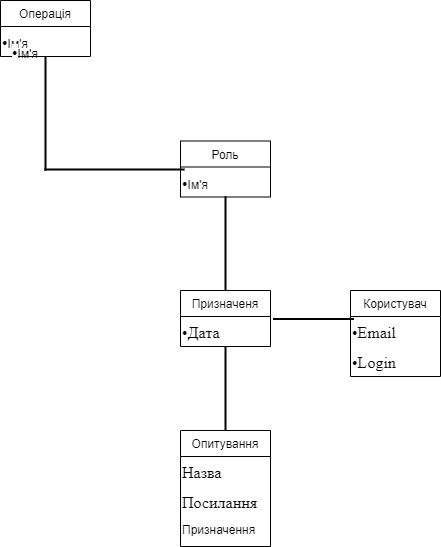

The diagram above was exported from draw.io. Its source (the exported page's mxGraphModel, read from the mxfile embedded in the PNG):
<mxGraphModel dx="583" dy="488" grid="1" gridSize="10" guides="1" tooltips="1" connect="1" arrows="1" fold="1" page="1" pageScale="1" pageWidth="827" pageHeight="1169" math="0" shadow="0">
  <root>
    <mxCell id="0" />
    <mxCell id="1" parent="0" />
    <mxCell id="qYiB12oZu3CoAMvyFZjC-1" value="Операція" style="swimlane;fontStyle=0;childLayout=stackLayout;horizontal=1;startSize=26;fillColor=none;horizontalStack=0;resizeParent=1;resizeParentMax=0;resizeLast=0;collapsible=1;marginBottom=0;" vertex="1" parent="1">
      <mxGeometry x="20" y="20" width="90" height="56" as="geometry" />
    </mxCell>
    <mxCell id="qYiB12oZu3CoAMvyFZjC-70" value="&lt;span style=&quot;font-family: &amp;#34;times new roman&amp;#34; ; font-size: medium ; white-space: normal ; background-color: rgb(255 , 255 , 255)&quot;&gt;•&lt;/span&gt;Ім'я" style="text;html=1;" vertex="1" parent="qYiB12oZu3CoAMvyFZjC-1">
      <mxGeometry y="26" width="90" height="30" as="geometry" />
    </mxCell>
    <mxCell id="qYiB12oZu3CoAMvyFZjC-71" value="" style="line;strokeWidth=2;direction=south;html=1;" vertex="1" parent="1">
      <mxGeometry x="60" y="76" width="10" height="114" as="geometry" />
    </mxCell>
    <mxCell id="qYiB12oZu3CoAMvyFZjC-75" value="Роль" style="swimlane;fontStyle=0;childLayout=stackLayout;horizontal=1;startSize=26;fillColor=none;horizontalStack=0;resizeParent=1;resizeParentMax=0;resizeLast=0;collapsible=1;marginBottom=0;" vertex="1" parent="1">
      <mxGeometry x="200" y="160.5" width="90" height="56" as="geometry" />
    </mxCell>
    <mxCell id="qYiB12oZu3CoAMvyFZjC-76" value="&lt;span style=&quot;font-family: &amp;#34;times new roman&amp;#34; ; font-size: medium ; white-space: normal ; background-color: rgb(255 , 255 , 255)&quot;&gt;•&lt;/span&gt;Ім'я" style="text;html=1;" vertex="1" parent="qYiB12oZu3CoAMvyFZjC-75">
      <mxGeometry y="26" width="90" height="30" as="geometry" />
    </mxCell>
    <mxCell id="qYiB12oZu3CoAMvyFZjC-77" value="" style="line;strokeWidth=2;direction=south;html=1;rotation=90;" vertex="1" parent="1">
      <mxGeometry x="129" y="119" width="10" height="140" as="geometry" />
    </mxCell>
    <mxCell id="qYiB12oZu3CoAMvyFZjC-80" value="&lt;span style=&quot;font-family: &amp;#34;times new roman&amp;#34; ; font-size: medium ; white-space: normal ; background-color: rgb(255 , 255 , 255)&quot;&gt;•&lt;/span&gt;Ім'я" style="text;html=1;" vertex="1" parent="1">
      <mxGeometry x="30" y="56" width="90" height="30" as="geometry" />
    </mxCell>
    <mxCell id="qYiB12oZu3CoAMvyFZjC-81" value="Призначеня" style="swimlane;fontStyle=0;childLayout=stackLayout;horizontal=1;startSize=26;fillColor=none;horizontalStack=0;resizeParent=1;resizeParentMax=0;resizeLast=0;collapsible=1;marginBottom=0;" vertex="1" parent="1">
      <mxGeometry x="200" y="310" width="90" height="56" as="geometry" />
    </mxCell>
    <mxCell id="qYiB12oZu3CoAMvyFZjC-82" value="&lt;span style=&quot;font-family: &amp;#34;times new roman&amp;#34; ; font-size: medium ; white-space: normal ; background-color: rgb(255 , 255 , 255)&quot;&gt;•Дата&lt;/span&gt;" style="text;html=1;" vertex="1" parent="qYiB12oZu3CoAMvyFZjC-81">
      <mxGeometry y="26" width="90" height="30" as="geometry" />
    </mxCell>
    <mxCell id="qYiB12oZu3CoAMvyFZjC-83" value="" style="line;strokeWidth=2;direction=south;html=1;" vertex="1" parent="1">
      <mxGeometry x="240" y="216" width="10" height="94" as="geometry" />
    </mxCell>
    <mxCell id="qYiB12oZu3CoAMvyFZjC-87" value="Користувач" style="swimlane;fontStyle=0;childLayout=stackLayout;horizontal=1;startSize=26;fillColor=none;horizontalStack=0;resizeParent=1;resizeParentMax=0;resizeLast=0;collapsible=1;marginBottom=0;" vertex="1" parent="1">
      <mxGeometry x="370" y="310" width="90" height="86" as="geometry" />
    </mxCell>
    <mxCell id="qYiB12oZu3CoAMvyFZjC-88" value="&lt;span style=&quot;font-family: &amp;#34;times new roman&amp;#34; ; font-size: medium ; white-space: normal ; background-color: rgb(255 , 255 , 255)&quot;&gt;•Email&lt;/span&gt;" style="text;html=1;" vertex="1" parent="qYiB12oZu3CoAMvyFZjC-87">
      <mxGeometry y="26" width="90" height="30" as="geometry" />
    </mxCell>
    <mxCell id="qYiB12oZu3CoAMvyFZjC-89" value="&lt;span style=&quot;font-family: &amp;#34;times new roman&amp;#34; ; font-size: medium ; white-space: normal ; background-color: rgb(255 , 255 , 255)&quot;&gt;•Login&lt;/span&gt;" style="text;html=1;" vertex="1" parent="qYiB12oZu3CoAMvyFZjC-87">
      <mxGeometry y="56" width="90" height="30" as="geometry" />
    </mxCell>
    <mxCell id="qYiB12oZu3CoAMvyFZjC-90" value="" style="line;strokeWidth=2;direction=south;html=1;rotation=90;" vertex="1" parent="1">
      <mxGeometry x="328" y="298" width="10" height="81" as="geometry" />
    </mxCell>
    <mxCell id="qYiB12oZu3CoAMvyFZjC-91" value="Опитування" style="swimlane;fontStyle=0;childLayout=stackLayout;horizontal=1;startSize=26;fillColor=none;horizontalStack=0;resizeParent=1;resizeParentMax=0;resizeLast=0;collapsible=1;marginBottom=0;" vertex="1" parent="1">
      <mxGeometry x="200" y="450" width="90" height="116" as="geometry" />
    </mxCell>
    <mxCell id="qYiB12oZu3CoAMvyFZjC-92" value="&lt;span style=&quot;font-family: &amp;#34;times new roman&amp;#34; ; font-size: medium ; white-space: normal ; background-color: rgb(255 , 255 , 255)&quot;&gt;Назва&lt;/span&gt;" style="text;html=1;" vertex="1" parent="qYiB12oZu3CoAMvyFZjC-91">
      <mxGeometry y="26" width="90" height="30" as="geometry" />
    </mxCell>
    <mxCell id="qYiB12oZu3CoAMvyFZjC-93" value="&lt;span style=&quot;font-family: &amp;#34;times new roman&amp;#34; ; font-size: medium ; white-space: normal ; background-color: rgb(255 , 255 , 255)&quot;&gt;Посилання&lt;/span&gt;" style="text;html=1;" vertex="1" parent="qYiB12oZu3CoAMvyFZjC-91">
      <mxGeometry y="56" width="90" height="30" as="geometry" />
    </mxCell>
    <mxCell id="qYiB12oZu3CoAMvyFZjC-94" value="Призначення" style="text;html=1;" vertex="1" parent="qYiB12oZu3CoAMvyFZjC-91">
      <mxGeometry y="86" width="90" height="30" as="geometry" />
    </mxCell>
    <mxCell id="qYiB12oZu3CoAMvyFZjC-95" value="" style="line;strokeWidth=2;direction=south;html=1;" vertex="1" parent="1">
      <mxGeometry x="240" y="366" width="10" height="84" as="geometry" />
    </mxCell>
  </root>
</mxGraphModel>